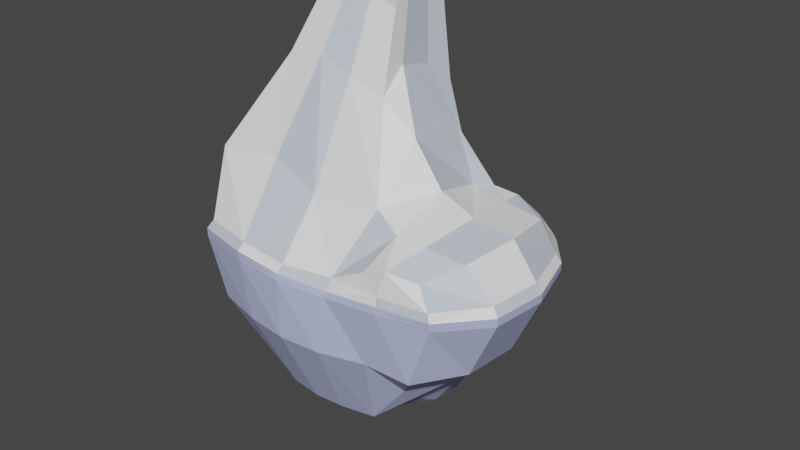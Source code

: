 # Source: MediumIcyIslandModel.blend  (saved by Blender 3.6.13; exported with 4.5.12 LTS)
import bpy
from mathutils import Matrix  # noqa: F401  (used for matrix-valued properties, if any)

bpy.ops.wm.read_factory_settings(use_empty=True)
scene = bpy.context.scene
scene.name = 'Scene'

# ---- collections
col_collection = bpy.data.collections.new('Collection'); scene.collection.children.link(col_collection)

# ---- materials (node trees are filled in below, after node groups)
mat_material = bpy.data.materials.new('Material')
mat_material.alpha_threshold = 0.0
mat_material.use_transparent_shadow = False
mat_material.roughness = 0.5
mat_material.line_color = (0.0, 0.0, 0.0, 1.0)
mat_material_001 = bpy.data.materials.new('Material.001')
mat_material_001.use_transparent_shadow = False
mat_material_002 = bpy.data.materials.new('Material.002')
mat_material_002.use_transparent_shadow = False

# ---- material node trees
mat_material.use_nodes = True; mat_material.node_tree.nodes.clear()
_N = mat_material.node_tree.nodes; _L = mat_material.node_tree.links
n0 = _N.new('ShaderNodeOutputMaterial'); n0.name = 'Material Output'; n0.location = (300, 300)
n1 = _N.new('ShaderNodeBsdfPrincipled'); n1.name = 'Principled BSDF'; n1.location = (10, 300)
n1.distribution = 'GGX'
n1.subsurface_method = 'RANDOM_WALK_SKIN'
n1.inputs[0].default_value = (0.4734, 0.5201, 0.8, 1.0)
n1.inputs[3].default_value = 1.45
n1.inputs[27].default_value = (0.0, 0.0, 0.0, 1.0)
n1.inputs[28].default_value = 1.0
_L.new(n1.outputs[0], n0.inputs[0])
n0.is_active_output = True
mat_material_001.use_nodes = True; mat_material_001.node_tree.nodes.clear()
_N = mat_material_001.node_tree.nodes; _L = mat_material_001.node_tree.links
n0 = _N.new('ShaderNodeBsdfPrincipled'); n0.name = 'Principled BSDF'; n0.location = (10, 300)
n0.distribution = 'GGX'
n0.subsurface_method = 'RANDOM_WALK_SKIN'
n0.inputs[0].default_value = (1.0, 1.0, 1.0, 1.0)
n0.inputs[3].default_value = 1.45
n0.inputs[27].default_value = (0.0, 0.0, 0.0, 1.0)
n0.inputs[28].default_value = 1.0
n1 = _N.new('ShaderNodeOutputMaterial'); n1.name = 'Material Output'; n1.location = (300, 300)
_L.new(n0.outputs[0], n1.inputs[0])
n1.is_active_output = True
mat_material_002.use_nodes = True; mat_material_002.node_tree.nodes.clear()
_N = mat_material_002.node_tree.nodes; _L = mat_material_002.node_tree.links
n0 = _N.new('ShaderNodeBsdfPrincipled'); n0.name = 'Principled BSDF'; n0.location = (10, 300)
n0.distribution = 'GGX'
n0.subsurface_method = 'RANDOM_WALK_SKIN'
n0.inputs[0].default_value = (0.6369, 0.7057, 0.8, 1.0)
n0.inputs[3].default_value = 1.45
n0.inputs[27].default_value = (0.0, 0.0, 0.0, 1.0)
n0.inputs[28].default_value = 1.0
n1 = _N.new('ShaderNodeOutputMaterial'); n1.name = 'Material Output'; n1.location = (300, 300)
_L.new(n0.outputs[0], n1.inputs[0])
n1.is_active_output = True

# ---- world
world_world = bpy.data.worlds.new('World'); scene.world = world_world
world_world.use_nodes = True; world_world.node_tree.nodes.clear()
_N = world_world.node_tree.nodes; _L = world_world.node_tree.links
n0 = _N.new('ShaderNodeOutputWorld'); n0.name = 'World Output'; n0.location = (300, 300)
n1 = _N.new('ShaderNodeBackground'); n1.name = 'Background'; n1.location = (10, 300)
n1.inputs[0].default_value = (0.05088, 0.05088, 0.05088, 1.0)
_L.new(n1.outputs[0], n0.inputs[0])
n0.is_active_output = True
world_world.color = (0.05088, 0.05088, 0.05088)
world_world.use_sun_shadow = False
world_world.sun_shadow_jitter_overblur = 0.0

# ---- meshes
me_cube = bpy.data.meshes.new('Cube')
me_cube.from_pydata([(-27.73, -25.57, -3.402), (-26.67, -24.39, 0.3643), (-25.4, 29.92, -3.377), (-23.86, 27.84, 5.791), (34.86, -25.7, -3.121), (34.26, -25.49, 0.7003), (34.51, 18.7, -3.212), (33.76, 18.05, 0.6645), (-2.401, -27.41, -0.8257), (-4.003, 28.71, -3.13), (-3.63, 27.37, 0.7038), (-2.609, -29.37, -3.871), (43.32, -2.276, 0.4866), (-34.46, -1.989, -4.751), (44.81, -2.401, -3.316), (-32.94, -1.313, 11.75), (26.38, 8.274, -25.96), (39.66, 10.42, 0.513), (-36.11, 10.84, -3.394), (-20.96, -1.205, -26.02), (40.95, 10.85, -3.298), (-34.76, 10.4, 13.62), (43.5, -15.66, -3.297), (-32.23, -14.78, 13.61), (42.07, -14.99, 0.518), (-33.48, -15.51, -3.402), (-2.841, -16.79, 11.34), (-19.06, -10.7, -26.02), (9.312, -25.15, -0.7597), (9.592, 21.72, -2.575), (10.35, 20.58, 2.007), (9.212, -27.69, -4.374), (13.99, -4.212, 23.9), (-1.173, 14.89, -48.79), (12.47, 11.94, 21.38), (-0.2513, -21.16, -36.08), (6.9, -20.7, -36.07), (13.53, -15.6, 12.4), (-11.92, 31.59, 6.442), (-14.52, -28.71, -3.359), (-13.93, -27.4, 0.4201), (-12.21, 33.75, -3.459), (-1.165, 21.47, -42.54), (-6.09, 25.5, -36.08), (-15.53, -15.01, 15.32), (-15.54, -17.95, -26.02), (-27.73, -25.57, -1.522), (34.62, 18.74, -1.303), (-24.6, 28.83, -2.535), (34.91, -25.79, -1.213), (-2.604, -28.87, -2.529), (-4.042, 28.49, -1.258), (-33.91, -1.735, -3.459), (44.82, -2.406, -1.428), (40.98, 10.85, -1.407), (-36.11, 10.84, -1.513), (-33.48, -15.51, -1.522), (43.51, -15.67, -1.406), (9.27, -26.9, -3.192), (9.889, 21.31, -0.4298), (-12.56, 32.61, -1.752), (-14.52, -28.71, -1.476), (34.56, 18.72, -2.258), (-27.73, -25.57, -2.462), (-25.1, 29.54, -2.745), (34.89, -25.75, -2.167), (-2.609, -29.13, -3.168), (-4.023, 28.6, -2.194), (-34.17, -1.863, -4.083), (44.81, -2.403, -2.372), (40.97, 10.85, -2.352), (-36.11, 10.84, -2.453), (-33.48, -15.51, -2.462), (43.51, -15.66, -2.352), (9.236, -27.31, -3.718), (9.73, 21.53, -1.509), (-12.3, 33.57, -2.517), (-14.52, -28.71, -2.418), (36.65, 14.21, 0.5782), (-30.75, 20.38, -3.376), (-7.503, -20.2, -36.09), (37.72, 14.77, -3.258), (-29.58, 19.52, 6.72), (13.01, 17.0, 6.861), (22.97, -18.57, -25.93), (27.97, -10.8, -25.95), (37.77, 14.78, -1.36), (-30.75, 20.38, -1.494), (37.74, 14.77, -2.309), (-30.75, 20.38, -2.435), (22.42, -26.62, 0.3655), (22.62, 20.51, -2.935), (-20.81, 29.77, -17.13), (-25.32, 20.28, -17.14), (29.45, 18.55, -17.03), (22.83, 18.81, 0.5916), (22.68, -27.59, -3.107), (-14.11, 22.06, -25.99), (-17.38, 15.17, -26.0), (22.28, 13.87, -25.94), (22.8, -27.22, -1.545), (22.92, 19.98, -1.272), (22.74, -27.4, -2.321), (22.78, 20.42, -2.007), (19.12, 20.65, -16.8), (14.54, 15.41, -40.1), (33.03, 13.7, 6.29), (30.7, 16.78, 4.771), (23.78, -25.7, 5.899), (30.22, -23.11, 4.602), (35.35, -15.48, 7.193), (37.55, -2.385, 8.436), (28.09, -3.074, 10.23), (35.46, 10.49, 6.985), (26.39, 10.71, 8.226), (27.34, -17.62, 9.206), (24.22, 17.64, 5.103), (19.07, 18.38, 5.348), (17.93, -25.21, 3.628), (20.05, -17.52, 9.331), (20.77, -4.17, 14.43), (18.05, 10.37, 9.962), (19.87, 15.77, 8.323), (26.04, 15.94, 7.846), (37.18, -15.51, -17.07), (30.32, -26.3, -17.01), (-11.65, -28.49, -17.12), (-22.77, -25.37, -17.16), (-9.682, 34.5, -17.08), (-2.748, 28.91, -16.91), (8.338, -29.38, -16.94), (-1.618, -29.86, -17.06), (-27.62, -15.38, -17.16), (-30.24, -2.288, -17.16), (35.01, 10.8, -17.08), (38.28, -2.348, -17.09), (-29.83, 10.8, -17.15), (32.23, 14.67, -17.05), (8.586, 23.83, -16.68), (19.36, -26.87, -16.49), (28.77, -1.257, -25.96), (-1.165, -10.7, -42.53), (-1.174, -1.197, -50.28), (-9.222, -1.197, -47.88), (6.896, -1.21, -40.47), (-20.66, 8.293, -26.01), (-1.179, 8.303, -56.53), (24.33, 11.07, -25.95), (-9.217, 8.3, -44.11), (6.877, 8.299, -48.79), (6.887, -10.71, -42.53), (-9.214, -10.7, -40.14), (6.887, 17.8, -42.53), (14.89, -19.15, -36.04), (17.8, -1.212, -40.12), (16.59, 8.294, -42.53), (17.42, -10.74, -34.35), (6.876, 13.05, -48.79), (-7.658, 16.9, -42.54), (15.56, 12.07, -42.53), (-7.967, 28.1, 28.67), (-14.6, 25.39, 28.02), (4.397, 20.12, 24.23), (-3.364, 25.05, 22.93), (-20.65, 12.75, 35.85), (-19.64, 4.264, 33.97), (-2.926, -5.087, 33.57), (-17.77, 19.36, 28.95), (-19.24, -5.494, 35.84), (-9.973, -5.659, 37.55), (5.238, 2.164, 36.26), (4.395, 11.67, 33.75), (6.165, -5.034, 31.22), (5.874, 17.53, 29.09), (-5.641, 24.49, 46.39), (-10.33, 22.57, 45.93), (3.102, 18.85, 43.26), (-2.386, 22.33, 42.33), (-1.982, 17.86, 44.78), (-14.6, 13.63, 51.47), (-13.89, 7.634, 50.14), (-2.076, 1.023, 49.85), (-1.457, 7.341, 53.06), (-7.743, 7.335, 53.76), (-1.337, 13.15, 53.04), (-12.57, 18.3, 46.59), (-6.796, 13.68, 54.03), (-13.61, 0.7349, 51.46), (-7.059, 0.6181, 52.67), (3.696, 6.15, 51.76), (3.1, 12.87, 49.98), (4.352, 1.06, 48.2), (4.146, 17.01, 46.69), (-6.656, 19.93, 48.48)], [], [(143, 148, 146, 142), (103, 62, 6, 91), (73, 65, 4, 22), (34, 171, 170, 32), (89, 64, 2, 79), (77, 63, 0, 39), (74, 66, 11, 31), (82, 167, 161, 3), (76, 67, 9, 41), (156, 154, 140, 85), (151, 143, 142, 141), (38, 160, 163, 10), (72, 68, 13, 25), (15, 165, 164, 21), (70, 69, 14, 20), (158, 43, 42, 33), (88, 70, 20, 81), (159, 105, 99, 147), (23, 168, 165, 15), (68, 71, 18, 13), (3, 161, 160, 38), (14, 135, 134, 20), (31, 130, 139, 96), (40, 44, 23, 1), (63, 72, 25, 0), (28, 37, 26, 8), (22, 124, 135, 14), (69, 73, 22, 14), (78, 106, 113, 17), (2, 92, 93, 79), (20, 134, 137, 81), (37, 119, 120, 32), (13, 133, 132, 25), (34, 121, 122, 83), (90, 108, 118, 28), (102, 74, 31, 96), (67, 75, 29, 9), (6, 94, 104, 91), (9, 129, 128, 41), (8, 26, 44, 40), (21, 164, 167, 82), (79, 93, 136, 18), (26, 166, 169, 44), (29, 138, 129, 9), (41, 128, 92, 2), (64, 76, 41, 2), (66, 77, 39, 11), (10, 163, 162, 30), (8, 40, 61, 50), (3, 38, 60, 48), (10, 30, 59, 51), (90, 28, 58, 100), (12, 24, 57, 53), (1, 23, 56, 46), (15, 21, 55, 52), (78, 17, 54, 86), (17, 12, 53, 54), (23, 15, 52, 56), (38, 10, 51, 60), (28, 8, 50, 58), (40, 1, 46, 61), (82, 3, 48, 87), (24, 5, 49, 57), (95, 7, 47, 101), (50, 61, 77, 66), (48, 60, 76, 64), (51, 59, 75, 67), (100, 58, 74, 102), (53, 57, 73, 69), (46, 56, 72, 63), (52, 55, 71, 68), (86, 54, 70, 88), (54, 53, 69, 70), (56, 52, 68, 72), (60, 51, 67, 76), (58, 50, 66, 74), (61, 46, 63, 77), (87, 48, 64, 89), (57, 49, 65, 73), (101, 47, 62, 103), (55, 87, 89, 71), (47, 86, 88, 62), (21, 82, 87, 55), (7, 78, 86, 47), (37, 172, 166, 26), (91, 104, 138, 29), (18, 136, 133, 13), (17, 113, 111, 12), (62, 88, 81, 6), (39, 126, 131, 11), (30, 162, 173, 83), (71, 89, 79, 18), (32, 170, 172, 37), (25, 132, 127, 0), (0, 127, 126, 39), (32, 120, 121, 34), (59, 101, 103, 75), (49, 100, 102, 65), (30, 95, 101, 59), (5, 90, 100, 49), (65, 102, 96, 4), (24, 110, 109, 5), (5, 109, 108, 90), (95, 116, 107, 7), (7, 107, 106, 78), (4, 125, 124, 22), (96, 139, 125, 4), (81, 137, 94, 6), (75, 103, 91, 29), (11, 131, 130, 31), (108, 115, 119, 118), (112, 114, 121, 120), (115, 112, 120, 119), (123, 116, 117, 122), (114, 123, 122, 121), (113, 106, 123, 114), (106, 107, 116, 123), (110, 111, 112, 115), (111, 113, 114, 112), (109, 110, 115, 108), (12, 111, 110, 24), (83, 122, 117, 30), (30, 117, 116, 95), (28, 118, 119, 37), (132, 27, 45, 127), (127, 45, 80, 126), (93, 98, 145, 136), (128, 43, 97, 92), (124, 85, 140, 135), (125, 84, 85, 124), (126, 80, 35, 131), (92, 97, 98, 93), (130, 36, 153, 139), (135, 140, 16, 134), (94, 99, 105, 104), (138, 152, 42, 129), (133, 19, 27, 132), (134, 16, 147, 137), (139, 153, 84, 125), (131, 35, 36, 130), (137, 147, 99, 94), (136, 145, 19, 133), (104, 105, 152, 138), (129, 42, 43, 128), (154, 155, 16, 140), (153, 156, 85, 84), (80, 151, 141, 35), (35, 141, 150, 36), (142, 146, 149, 144), (141, 142, 144, 150), (33, 42, 152, 157), (45, 27, 151, 80), (19, 145, 148, 143), (27, 19, 143, 151), (98, 97, 43, 158), (145, 98, 158, 148), (146, 33, 157, 149), (148, 158, 33, 146), (155, 159, 147, 16), (149, 157, 159, 155), (36, 150, 156, 153), (144, 149, 155, 154), (150, 144, 154, 156), (157, 152, 105, 159), (171, 190, 189, 170), (172, 191, 181, 166), (169, 188, 187, 168), (173, 192, 190, 171), (165, 180, 179, 164), (167, 185, 175, 161), (166, 181, 188, 169), (160, 174, 177, 163), (168, 187, 180, 165), (162, 176, 192, 173), (163, 177, 176, 162), (170, 189, 191, 172), (44, 169, 168, 23), (83, 173, 171, 34), (193, 174, 175, 185), (192, 176, 177, 178), (191, 189, 182, 181), (188, 183, 180, 187), (189, 190, 184, 182), (183, 186, 179, 180), (182, 184, 186, 183), (181, 182, 183, 188), (178, 177, 174, 193), (184, 178, 193, 186), (190, 192, 178, 184), (186, 193, 185, 179), (164, 179, 185, 167), (161, 175, 174, 160)])
me_cube.polygons.foreach_set('material_index', [0, 0, 0, 2, 0, 0, 0, 1, 0, 0, 0, 1, 0, 1, 0, 0, 0, 0, 2, 0, 1, 0, 0, 1, 0, 1, 0, 0, 1, 0, 0, 1, 0, 2, 1, 0, 0, 0, 0, 2, 1, 0, 2, 0, 0, 0, 0, 1, 1, 1, 1, 1, 2, 1, 1, 1, 1, 2, 1, 2, 2, 1, 1, 1, 0, 0, 0, 0, 0, 0, 0, 0, 0, 0, 0, 0, 0, 0, 0, 0, 0, 0, 1, 1, 1, 0, 0, 2, 0, 0, 1, 0, 1, 0, 0, 2, 0, 0, 1, 2, 0, 2, 1, 1, 1, 0, 0, 0, 0, 0, 1, 1, 1, 2, 1, 2, 1, 2, 1, 2, 1, 1, 1, 2, 0, 0, 0, 0, 0, 0, 0, 0, 0, 0, 0, 0, 0, 0, 0, 0, 0, 0, 0, 0, 0, 0, 0, 0, 0, 0, 0, 0, 0, 0, 0, 0, 0, 0, 0, 0, 0, 0, 0, 0, 2, 1, 1, 2, 1, 1, 2, 1, 2, 1, 1, 1, 1, 2, 2, 2, 2, 1, 1, 2, 1, 2, 1, 2, 1, 1, 1, 1])
_uv = me_cube.uv_layers.new(name='UVMap')
_uv.uv.foreach_set('vector', [0.6875, 0.625, 0.6875, 0.6875, 0.75, 0.6875, 0.75, 0.625, 0.5625, 0.9688, 0.5625, 1.0, 0.625, 1.0, 0.625, 0.9688, 0.5625, 0.1875, 0.5625, 0.25, 0.625, 0.25, 0.625, 0.1875, 0.1875, 0.6875, 0.1875, 0.6875, 0.1875, 0.625, 0.1875, 0.625, 0.5625, 0.7188, 0.5625, 0.75, 0.625, 0.75, 0.625, 0.7188, 0.5625, 0.4375, 0.5625, 0.5, 0.625, 0.5, 0.625, 0.4375, 0.5625, 0.3125, 0.5625, 0.375, 0.625, 0.375, 0.625, 0.3125, 0.375, 0.7188, 0.375, 0.7188, 0.375, 0.75, 0.375, 0.75, 0.5625, 0.8125, 0.5625, 0.875, 0.625, 0.875, 0.625, 0.8125, 0.8438, 0.5625, 0.8438, 0.625, 0.875, 0.625, 0.875, 0.5625, 0.6875, 0.5625, 0.6875, 0.625, 0.75, 0.625, 0.75, 0.5625, 0.375, 0.8125, 0.375, 0.8125, 0.375, 0.875, 0.375, 0.875, 0.5625, 0.5625, 0.5625, 0.625, 0.625, 0.625, 0.625, 0.5625, 0.375, 0.625, 0.375, 0.625, 0.375, 0.6875, 0.375, 0.6875, 0.5625, 0.0625, 0.5625, 0.125, 0.625, 0.125, 0.625, 0.0625, 0.6875, 0.7188, 0.6875, 0.75, 0.75, 0.75, 0.75, 0.7188, 0.5625, 0.03125, 0.5625, 0.0625, 0.625, 0.0625, 0.625, 0.03125, 0.8438, 0.7188, 0.8437, 0.75, 0.875, 0.75, 0.875, 0.7188, 0.375, 0.5625, 0.375, 0.5625, 0.375, 0.625, 0.375, 0.625, 0.5625, 0.625, 0.5625, 0.6875, 0.625, 0.6875, 0.625, 0.625, 0.375, 0.75, 0.375, 0.75, 0.375, 0.8125, 0.375, 0.8125, 0.625, 0.125, 0.625, 0.125, 0.625, 0.0625, 0.625, 0.0625, 0.625, 0.3125, 0.625, 0.3125, 0.625, 0.2812, 0.625, 0.2812, 0.3125, 0.5, 0.3125, 0.5625, 0.375, 0.5625, 0.375, 0.5, 0.5625, 0.5, 0.5625, 0.5625, 0.625, 0.5625, 0.625, 0.5, 0.1875, 0.5, 0.1875, 0.5625, 0.25, 0.5625, 0.25, 0.5, 0.625, 0.1875, 0.625, 0.1875, 0.625, 0.125, 0.625, 0.125, 0.5625, 0.125, 0.5625, 0.1875, 0.625, 0.1875, 0.625, 0.125, 0.375, 0.03125, 0.375, 0.03125, 0.375, 0.0625, 0.375, 0.0625, 0.625, 0.75, 0.625, 0.75, 0.625, 0.7188, 0.625, 0.7188, 0.625, 0.0625, 0.625, 0.0625, 0.625, 0.03125, 0.625, 0.03125, 0.1875, 0.5625, 0.1875, 0.5625, 0.1875, 0.625, 0.1875, 0.625, 0.625, 0.625, 0.625, 0.625, 0.625, 0.5625, 0.625, 0.5625, 0.1875, 0.6875, 0.1875, 0.6875, 0.1875, 0.7188, 0.1875, 0.7188, 0.375, 0.2813, 0.375, 0.2813, 0.375, 0.3125, 0.375, 0.3125, 0.5625, 0.2812, 0.5625, 0.3125, 0.625, 0.3125, 0.625, 0.2812, 0.5625, 0.875, 0.5625, 0.9375, 0.625, 0.9375, 0.625, 0.875, 0.625, 1.0, 0.625, 1.0, 0.625, 0.9688, 0.625, 0.9688, 0.625, 0.875, 0.625, 0.875, 0.625, 0.8125, 0.625, 0.8125, 0.25, 0.5, 0.25, 0.5625, 0.3125, 0.5625, 0.3125, 0.5, 0.375, 0.6875, 0.375, 0.6875, 0.375, 0.7188, 0.375, 0.7188, 0.625, 0.7188, 0.625, 0.7188, 0.625, 0.6875, 0.625, 0.6875, 0.25, 0.5625, 0.25, 0.5625, 0.3125, 0.5625, 0.3125, 0.5625, 0.625, 0.9375, 0.625, 0.9375, 0.625, 0.875, 0.625, 0.875, 0.625, 0.8125, 0.625, 0.8125, 0.625, 0.75, 0.625, 0.75, 0.5625, 0.75, 0.5625, 0.8125, 0.625, 0.8125, 0.625, 0.75, 0.5625, 0.375, 0.5625, 0.4375, 0.625, 0.4375, 0.625, 0.375, 0.375, 0.875, 0.375, 0.875, 0.375, 0.9375, 0.375, 0.9375, 0.375, 0.375, 0.375, 0.4375, 0.5, 0.4375, 0.5, 0.375, 0.375, 0.75, 0.375, 0.8125, 0.5, 0.8125, 0.5, 0.75, 0.375, 0.875, 0.375, 0.9375, 0.5, 0.9375, 0.5, 0.875, 0.375, 0.2813, 0.375, 0.3125, 0.5, 0.3125, 0.5, 0.2812, 0.375, 0.125, 0.375, 0.1875, 0.5, 0.1875, 0.5, 0.125, 0.375, 0.5, 0.375, 0.5625, 0.5, 0.5625, 0.5, 0.5, 0.375, 0.625, 0.375, 0.6875, 0.5, 0.6875, 0.5, 0.625, 0.375, 0.03125, 0.375, 0.0625, 0.5, 0.0625, 0.5, 0.03125, 0.375, 0.0625, 0.375, 0.125, 0.5, 0.125, 0.5, 0.0625, 0.375, 0.5625, 0.375, 0.625, 0.5, 0.625, 0.5, 0.5625, 0.375, 0.8125, 0.375, 0.875, 0.5, 0.875, 0.5, 0.8125, 0.375, 0.3125, 0.375, 0.375, 0.5, 0.375, 0.5, 0.3125, 0.375, 0.4375, 0.375, 0.5, 0.5, 0.5, 0.5, 0.4375, 0.375, 0.7188, 0.375, 0.75, 0.5, 0.75, 0.5, 0.7188, 0.375, 0.1875, 0.375, 0.25, 0.5, 0.25, 0.5, 0.1875, 0.375, 0.9688, 0.375, 1.0, 0.5, 1.0, 0.5, 0.9688, 0.5, 0.375, 0.5, 0.4375, 0.5625, 0.4375, 0.5625, 0.375, 0.5, 0.75, 0.5, 0.8125, 0.5625, 0.8125, 0.5625, 0.75, 0.5, 0.875, 0.5, 0.9375, 0.5625, 0.9375, 0.5625, 0.875, 0.5, 0.2812, 0.5, 0.3125, 0.5625, 0.3125, 0.5625, 0.2812, 0.5, 0.125, 0.5, 0.1875, 0.5625, 0.1875, 0.5625, 0.125, 0.5, 0.5, 0.5, 0.5625, 0.5625, 0.5625, 0.5625, 0.5, 0.5, 0.625, 0.5, 0.6875, 0.5625, 0.6875, 0.5625, 0.625, 0.5, 0.03125, 0.5, 0.0625, 0.5625, 0.0625, 0.5625, 0.03125, 0.5, 0.0625, 0.5, 0.125, 0.5625, 0.125, 0.5625, 0.0625, 0.5, 0.5625, 0.5, 0.625, 0.5625, 0.625, 0.5625, 0.5625, 0.5, 0.8125, 0.5, 0.875, 0.5625, 0.875, 0.5625, 0.8125, 0.5, 0.3125, 0.5, 0.375, 0.5625, 0.375, 0.5625, 0.3125, 0.5, 0.4375, 0.5, 0.5, 0.5625, 0.5, 0.5625, 0.4375, 0.5, 0.7188, 0.5, 0.75, 0.5625, 0.75, 0.5625, 0.7188, 0.5, 0.1875, 0.5, 0.25, 0.5625, 0.25, 0.5625, 0.1875, 0.5, 0.9688, 0.5, 1.0, 0.5625, 1.0, 0.5625, 0.9688, 0.5, 0.6875, 0.5, 0.7188, 0.5625, 0.7188, 0.5625, 0.6875, 0.5, 0.0, 0.5, 0.03125, 0.5625, 0.03125, 0.5625, 0.0, 0.375, 0.6875, 0.375, 0.7188, 0.5, 0.7188, 0.5, 0.6875, 0.375, 0.0, 0.375, 0.03125, 0.5, 0.03125, 0.5, 0.0, 0.1875, 0.5625, 0.1875, 0.5625, 0.25, 0.5625, 0.25, 0.5625, 0.625, 0.9688, 0.625, 0.9688, 0.625, 0.9375, 0.625, 0.9375, 0.625, 0.6875, 0.625, 0.6875, 0.625, 0.625, 0.625, 0.625, 0.375, 0.0625, 0.375, 0.0625, 0.375, 0.125, 0.375, 0.125, 0.5625, 0.0, 0.5625, 0.03125, 0.625, 0.03125, 0.625, 0.0, 0.625, 0.4375, 0.625, 0.4375, 0.625, 0.375, 0.625, 0.375, 0.1875, 0.75, 0.1875, 0.75, 0.1875, 0.7188, 0.1875, 0.7188, 0.5625, 0.6875, 0.5625, 0.7188, 0.625, 0.7188, 0.625, 0.6875, 0.1875, 0.625, 0.1875, 0.625, 0.1875, 0.5625, 0.1875, 0.5625, 0.625, 0.5625, 0.625, 0.5625, 0.625, 0.5, 0.625, 0.5, 0.625, 0.5, 0.625, 0.5, 0.625, 0.4375, 0.625, 0.4375, 0.1875, 0.625, 0.1875, 0.625, 0.1875, 0.6875, 0.1875, 0.6875, 0.5, 0.9375, 0.5, 0.9688, 0.5625, 0.9688, 0.5625, 0.9375, 0.5, 0.25, 0.5, 0.2812, 0.5625, 0.2812, 0.5625, 0.25, 0.375, 0.9375, 0.375, 0.9688, 0.5, 0.9688, 0.5, 0.9375, 0.375, 0.25, 0.375, 0.2813, 0.5, 0.2812, 0.5, 0.25, 0.5625, 0.25, 0.5625, 0.2812, 0.625, 0.2812, 0.625, 0.25, 0.375, 0.1875, 0.375, 0.1875, 0.375, 0.25, 0.375, 0.25, 0.375, 0.25, 0.375, 0.25, 0.375, 0.2813, 0.375, 0.2813, 0.375, 0.9688, 0.375, 0.9688, 0.375, 1.0, 0.375, 1.0, 0.375, 0.0, 0.375, 0.0, 0.375, 0.03125, 0.375, 0.03125, 0.625, 0.25, 0.625, 0.25, 0.625, 0.1875, 0.625, 0.1875, 0.625, 0.2812, 0.625, 0.2812, 0.625, 0.25, 0.625, 0.25, 0.625, 0.03125, 0.625, 0.03125, 0.625, 0.0, 0.625, 0.0, 0.5625, 0.9375, 0.5625, 0.9688, 0.625, 0.9688, 0.625, 0.9375, 0.625, 0.375, 0.625, 0.375, 0.625, 0.3125, 0.625, 0.3125, 0.1562, 0.5, 0.1562, 0.5625, 0.1875, 0.5625, 0.1875, 0.5, 0.1562, 0.625, 0.1562, 0.6875, 0.1875, 0.6875, 0.1875, 0.625, 0.1562, 0.5625, 0.1562, 0.625, 0.1875, 0.625, 0.1875, 0.5625, 0.1562, 0.7188, 0.1562, 0.75, 0.1875, 0.75, 0.1875, 0.7188, 0.1562, 0.6875, 0.1562, 0.7188, 0.1875, 0.7188, 0.1875, 0.6875, 0.125, 0.6875, 0.125, 0.7188, 0.1562, 0.7188, 0.1562, 0.6875, 0.125, 0.7188, 0.125, 0.75, 0.1562, 0.75, 0.1562, 0.7188, 0.125, 0.5625, 0.125, 0.625, 0.1562, 0.625, 0.1562, 0.5625, 0.125, 0.625, 0.125, 0.6875, 0.1562, 0.6875, 0.1562, 0.625, 0.125, 0.5, 0.125, 0.5625, 0.1562, 0.5625, 0.1562, 0.5, 0.375, 0.125, 0.375, 0.125, 0.375, 0.1875, 0.375, 0.1875, 0.1875, 0.7188, 0.1875, 0.7188, 0.1875, 0.75, 0.1875, 0.75, 0.375, 0.9375, 0.375, 0.9375, 0.375, 0.9688, 0.375, 0.9688, 0.1875, 0.5, 0.1875, 0.5, 0.1875, 0.5625, 0.1875, 0.5625, 0.625, 0.5625, 0.625, 0.5625, 0.625, 0.5, 0.625, 0.5, 0.625, 0.5, 0.625, 0.5, 0.625, 0.4375, 0.625, 0.4375, 0.625, 0.7188, 0.625, 0.7188, 0.625, 0.6875, 0.625, 0.6875, 0.625, 0.8125, 0.625, 0.8125, 0.625, 0.75, 0.625, 0.75, 0.625, 0.1875, 0.625, 0.1875, 0.625, 0.125, 0.625, 0.125, 0.625, 0.25, 0.625, 0.25, 0.625, 0.1875, 0.625, 0.1875, 0.625, 0.4375, 0.625, 0.4375, 0.625, 0.375, 0.625, 0.375, 0.625, 0.75, 0.625, 0.75, 0.625, 0.7188, 0.625, 0.7188, 0.625, 0.3125, 0.625, 0.3125, 0.625, 0.2812, 0.625, 0.2812, 0.625, 0.125, 0.625, 0.125, 0.625, 0.0625, 0.625, 0.0625, 0.625, 1.0, 0.625, 1.0, 0.625, 0.9688, 0.625, 0.9688, 0.625, 0.9375, 0.625, 0.9375, 0.625, 0.875, 0.625, 0.875, 0.625, 0.625, 0.625, 0.625, 0.625, 0.5625, 0.625, 0.5625, 0.625, 0.0625, 0.625, 0.0625, 0.625, 0.03125, 0.625, 0.03125, 0.625, 0.2812, 0.625, 0.2812, 0.625, 0.25, 0.625, 0.25, 0.625, 0.375, 0.625, 0.375, 0.625, 0.3125, 0.625, 0.3125, 0.625, 0.03125, 0.625, 0.03125, 0.625, 0.0, 0.625, 0.0, 0.625, 0.6875, 0.625, 0.6875, 0.625, 0.625, 0.625, 0.625, 0.625, 0.9688, 0.625, 0.9688, 0.625, 0.9375, 0.625, 0.9375, 0.625, 0.875, 0.625, 0.875, 0.625, 0.8125, 0.625, 0.8125, 0.8438, 0.625, 0.8438, 0.6875, 0.875, 0.6875, 0.875, 0.625, 0.8438, 0.5, 0.8438, 0.5625, 0.875, 0.5625, 0.875, 0.5, 0.6875, 0.5, 0.6875, 0.5625, 0.75, 0.5625, 0.75, 0.5, 0.75, 0.5, 0.75, 0.5625, 0.8125, 0.5625, 0.8125, 0.5, 0.75, 0.625, 0.75, 0.6875, 0.8125, 0.6875, 0.8125, 0.625, 0.75, 0.5625, 0.75, 0.625, 0.8125, 0.625, 0.8125, 0.5625, 0.75, 0.7188, 0.75, 0.75, 0.8125, 0.75, 0.8125, 0.7188, 0.625, 0.5, 0.625, 0.5625, 0.6875, 0.5625, 0.6875, 0.5, 0.625, 0.625, 0.625, 0.6875, 0.6875, 0.6875, 0.6875, 0.625, 0.625, 0.5625, 0.625, 0.625, 0.6875, 0.625, 0.6875, 0.5625, 0.625, 0.7188, 0.625, 0.75, 0.6875, 0.75, 0.6875, 0.7188, 0.625, 0.6875, 0.625, 0.7188, 0.6875, 0.7188, 0.6875, 0.6875, 0.75, 0.6875, 0.75, 0.7188, 0.8125, 0.7188, 0.8125, 0.6875, 0.6875, 0.6875, 0.6875, 0.7188, 0.75, 0.7188, 0.75, 0.6875, 0.8438, 0.6875, 0.8438, 0.7188, 0.875, 0.7188, 0.875, 0.6875, 0.8125, 0.6875, 0.8125, 0.7188, 0.8438, 0.7188, 0.8438, 0.6875, 0.8125, 0.5, 0.8125, 0.5625, 0.8438, 0.5625, 0.8438, 0.5, 0.8125, 0.625, 0.8125, 0.6875, 0.8438, 0.6875, 0.8438, 0.625, 0.8125, 0.5625, 0.8125, 0.625, 0.8438, 0.625, 0.8438, 0.5625, 0.8125, 0.7188, 0.8125, 0.75, 0.8437, 0.75, 0.8438, 0.7188, 0.1875, 0.6875, 0.1875, 0.6875, 0.1875, 0.625, 0.1875, 0.625, 0.1875, 0.5625, 0.1875, 0.5625, 0.25, 0.5625, 0.25, 0.5625, 0.3125, 0.5625, 0.3125, 0.5625, 0.375, 0.5625, 0.375, 0.5625, 0.1875, 0.7188, 0.1875, 0.7188, 0.1875, 0.6875, 0.1875, 0.6875, 0.375, 0.625, 0.375, 0.625, 0.375, 0.6875, 0.375, 0.6875, 0.375, 0.7188, 0.375, 0.7188, 0.375, 0.75, 0.375, 0.75, 0.25, 0.5625, 0.25, 0.5625, 0.3125, 0.5625, 0.3125, 0.5625, 0.375, 0.8125, 0.375, 0.8125, 0.375, 0.875, 0.375, 0.875, 0.375, 0.5625, 0.375, 0.5625, 0.375, 0.625, 0.375, 0.625, 0.1875, 0.75, 0.1875, 0.75, 0.1875, 0.7188, 0.1875, 0.7188, 0.375, 0.875, 0.375, 0.875, 0.375, 0.9375, 0.375, 0.9375, 0.1875, 0.625, 0.1875, 0.625, 0.1875, 0.5625, 0.1875, 0.5625, 0.3125, 0.5625, 0.3125, 0.5625, 0.375, 0.5625, 0.375, 0.5625, 0.1875, 0.7188, 0.1875, 0.7188, 0.1875, 0.6875, 0.1875, 0.6875, 0.3125, 0.7188, 0.3125, 0.75, 0.375, 0.75, 0.375, 0.7188, 0.1875, 0.7188, 0.1875, 0.75, 0.25, 0.75, 0.25, 0.7188, 0.1875, 0.5625, 0.1875, 0.625, 0.25, 0.625, 0.25, 0.5625, 0.3125, 0.5625, 0.3125, 0.625, 0.375, 0.625, 0.375, 0.5625, 0.1875, 0.625, 0.1875, 0.6875, 0.25, 0.6875, 0.25, 0.625, 0.3125, 0.625, 0.3125, 0.6875, 0.375, 0.6875, 0.375, 0.625, 0.25, 0.625, 0.25, 0.6875, 0.3125, 0.6875, 0.3125, 0.625, 0.25, 0.5625, 0.25, 0.625, 0.3125, 0.625, 0.3125, 0.5625, 0.25, 0.7188, 0.25, 0.75, 0.3125, 0.75, 0.3125, 0.7188, 0.25, 0.6875, 0.25, 0.7188, 0.3125, 0.7188, 0.3125, 0.6875, 0.1875, 0.6875, 0.1875, 0.7188, 0.25, 0.7188, 0.25, 0.6875, 0.3125, 0.6875, 0.3125, 0.7188, 0.375, 0.7188, 0.375, 0.6875, 0.375, 0.6875, 0.375, 0.6875, 0.375, 0.7188, 0.375, 0.7188, 0.375, 0.75, 0.375, 0.75, 0.375, 0.8125, 0.375, 0.8125])
me_cube.materials.append(mat_material)
me_cube.materials.append(mat_material_001)
me_cube.materials.append(mat_material_002)
me_cube.use_mirror_vertex_groups = False
me_cube.update()

# ---- objects
ob_cube = bpy.data.objects.new('Cube', me_cube)

# ---- transforms, parenting, visibility, modifiers, constraints
ob_cube.location = (0.0, 0.0, 0.0)
ob_cube.lock_rotations_4d = False
ob_cube.empty_display_type = 'ARROWS'
ob_cube.lineart.crease_threshold = 0.0

# ---- collection membership
col_collection.objects.link(ob_cube)

# ---- scene / render settings (as saved in the file)
scene.frame_start = 1; scene.frame_end = 250; scene.frame_set(1)
scene.render.engine = 'BLENDER_EEVEE_NEXT'
scene.cycles.sampling_pattern = 'TABULATED_SOBOL'
scene.cycles.use_light_tree = False
scene.view_settings.view_transform = 'Filmic'
bpy.context.view_layer.update()

# ---- added for rendering (the .blend has no active camera and no usable light): camera, sun
cam_auto = bpy.data.cameras.new('AutoCamera')
cam_auto.lens = 50.0
cam_auto.sensor_width = 36.0
cam_auto.clip_end = 2457.95
ob_auto_camera = bpy.data.objects.new('AutoCamera', cam_auto)
scene.collection.objects.link(ob_auto_camera)
ob_auto_camera.location = (144.409, -165.744, 110.792)
ob_auto_camera.rotation_euler = (1.09748, -7.21219e-08, 0.694738)
scene.camera = ob_auto_camera
light_auto_sun = bpy.data.lights.new('AutoSun', 'SUN')
light_auto_sun.energy = 3.0
light_auto_sun.angle = 0.0523599
ob_auto_sun = bpy.data.objects.new('AutoSun', light_auto_sun)
scene.collection.objects.link(ob_auto_sun)
ob_auto_sun.rotation_euler = (0.872665, 0.174533, 0.523599)
bpy.context.view_layer.update()
